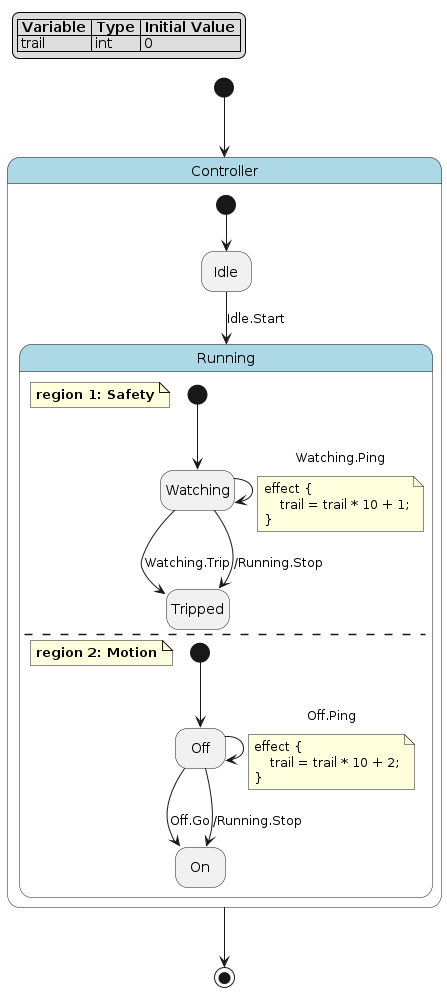

The diagram above was rendered by PlantUML. Its source (embedded in the PNG):
@startuml
hide empty description

skinparam state {
  BackgroundColor<<pseudo>> LightGray
  BackgroundColor<<composite>> LightBlue
  BorderColor<<pseudo>> Gray
  FontStyle<<pseudo>> italic
}

legend top left
|= Variable |= Type |= Initial Value |
| trail | int | 0 |
endlegend

state "Controller" as controller <<composite>> {
    state "Idle" as controller__idle
    state "Running" as controller__running <<composite>> {
        note as controller__running__safety
            **region 1: Safety**
        end note
        state "Watching" as controller__running__safety__watching
        state "Tripped" as controller__running__safety__tripped
        [*] --> controller__running__safety__watching
        controller__running__safety__watching --> controller__running__safety__tripped : Watching.Trip
        controller__running__safety__watching --> controller__running__safety__tripped : /Running.Stop
        controller__running__safety__watching --> controller__running__safety__watching : Watching.Ping
        note on link
        effect {
            trail = trail * 10 + 1;
        }
        end note
        --
        note as controller__running__motion
            **region 2: Motion**
        end note
        state "Off" as controller__running__motion__off
        state "On" as controller__running__motion__on
        [*] --> controller__running__motion__off
        controller__running__motion__off --> controller__running__motion__on : Off.Go
        controller__running__motion__off --> controller__running__motion__on : /Running.Stop
        controller__running__motion__off --> controller__running__motion__off : Off.Ping
        note on link
        effect {
            trail = trail * 10 + 2;
        }
        end note
    }
    [*] --> controller__idle
    controller__idle --> controller__running : Idle.Start
}
[*] --> controller
controller --> [*]
@enduml